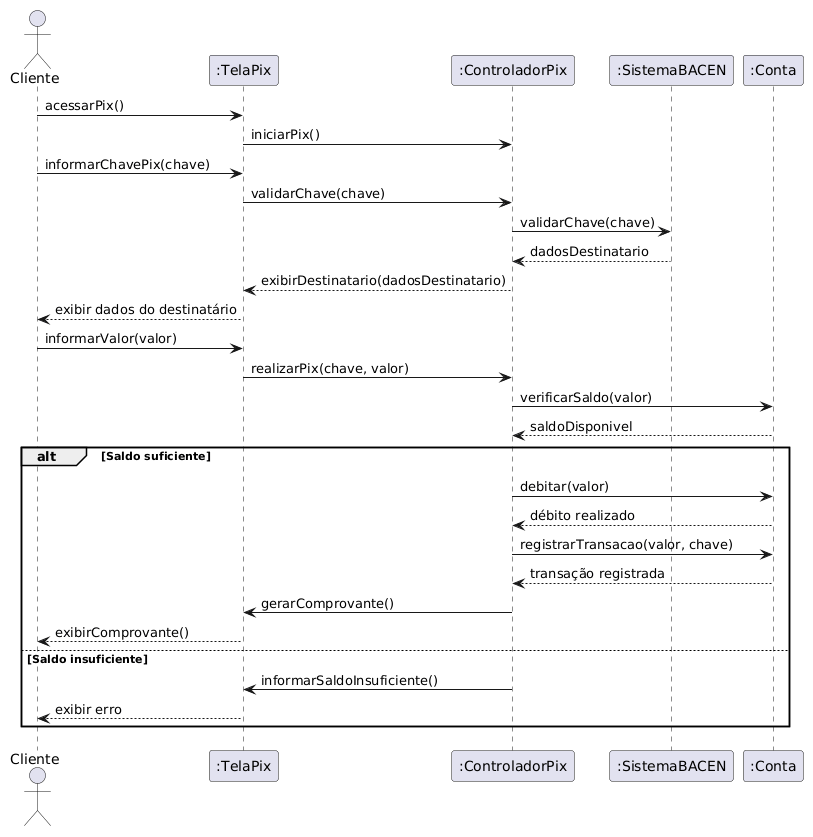

The diagram above was rendered by PlantUML. Its source (embedded in the PNG):
@startuml
actor Cliente
participant ":TelaPix" as Tela
participant ":ControladorPix" as Controlador
participant ":SistemaBACEN" as BACEN
participant ":Conta" as Conta

Cliente -> Tela : acessarPix()
Tela -> Controlador : iniciarPix()

Cliente -> Tela : informarChavePix(chave)
Tela -> Controlador : validarChave(chave)
Controlador -> BACEN : validarChave(chave)
BACEN --> Controlador : dadosDestinatario
Controlador --> Tela : exibirDestinatario(dadosDestinatario)
Tela --> Cliente : exibir dados do destinatário

Cliente -> Tela : informarValor(valor)
Tela -> Controlador : realizarPix(chave, valor)

Controlador -> Conta : verificarSaldo(valor)
Conta --> Controlador : saldoDisponivel

alt Saldo suficiente
    Controlador -> Conta : debitar(valor)
    Conta --> Controlador : débito realizado
    Controlador -> Conta : registrarTransacao(valor, chave)
    Conta --> Controlador : transação registrada
    Controlador -> Tela : gerarComprovante()
    Tela --> Cliente : exibirComprovante()
else Saldo insuficiente
    Controlador -> Tela : informarSaldoInsuficiente()
    Tela --> Cliente : exibir erro
end
@enduml